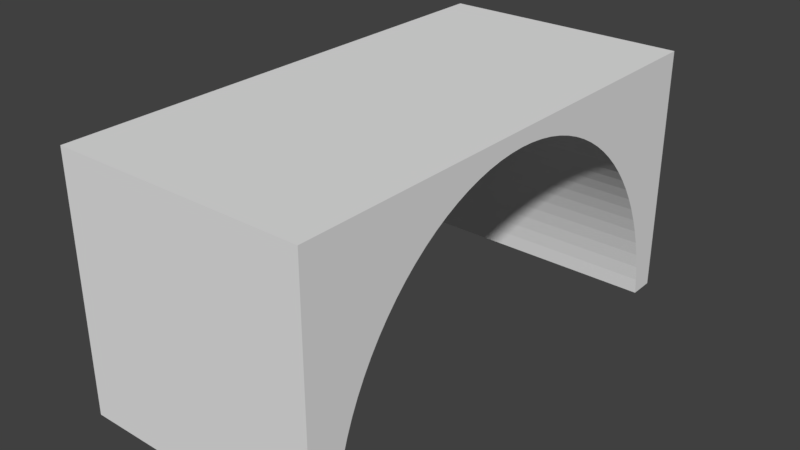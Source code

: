 # Source: tunnel.blend  (saved by Blender 2.78.0; exported with 4.5.12 LTS)
import bpy
from mathutils import Matrix  # noqa: F401  (used for matrix-valued properties, if any)

bpy.ops.wm.read_factory_settings(use_empty=True)
scene = bpy.context.scene
scene.name = 'Scene'

# ---- collections
col_collection_1 = bpy.data.collections.new('Collection 1'); scene.collection.children.link(col_collection_1)

# ---- world
world_world = bpy.data.worlds.new('World'); scene.world = world_world
world_world.color = (0.05088, 0.05088, 0.05088)
world_world.use_sun_shadow = False
world_world.sun_shadow_jitter_overblur = 0.0
world_world.cycles.sampling_method = 'MANUAL'

# ---- meshes
me_cube_002 = bpy.data.meshes.new('Cube.002')
me_cube_002.from_pydata([(-1.0, -1.0, -1.0), (-1.0, -1.0, 1.0), (-1.0, 1.0, -1.0), (-1.0, 1.0, 1.0), (1.0, -1.0, -1.0), (1.0, -1.0, 1.0), (1.0, 1.0, -1.0), (1.0, 1.0, 1.0), (1.0, 0.8982, -0.9974), (1.0, 0.8983, -1.0), (-1.0, 0.8982, -0.9974), (-1.0, 0.8983, -1.0), (1.0, -0.8717, -0.6256), (-1.0, -0.8717, -0.6256), (1.0, -0.8982, -0.9974), (-1.0, -0.8982, -0.9974), (1.0, 0.7887, -0.1595), (-1.0, 0.7887, -0.1595), (1.0, 0.8717, -0.6256), (-1.0, 0.8717, -0.6256), (1.0, 0.8929, -0.8723), (-1.0, 0.8929, -0.8723), (1.0, 0.856, -0.505), (-1.0, 0.856, -0.505), (1.0, 0.8368, -0.3868), (-1.0, 0.8368, -0.3868), (1.0, -0.8143, -0.2714), (-1.0, -0.8143, -0.2714), (1.0, -0.8368, -0.3868), (-1.0, -0.8368, -0.3868), (1.0, 0.8143, -0.2715), (-1.0, 0.8143, -0.2715), (1.0, -0.7887, -0.1595), (-1.0, -0.7887, -0.1595), (1.0, -0.8929, -0.8723), (-1.0, -0.8929, -0.8723), (1.0, 0.8841, -0.7483), (-1.0, 0.8841, -0.7483), (1.0, -0.8841, -0.7482), (-1.0, -0.8841, -0.7482), (1.0, -0.8983, -1.0), (-1.0, -0.8983, -1.0), (1.0, -0.856, -0.505), (-1.0, -0.856, -0.505), (1.0, 0.7599, -0.05136), (-1.0, 0.7599, -0.05136), (1.0, 0.7281, 0.05256), (-1.0, 0.7281, 0.05256), (1.0, -0.6161, 0.3349), (-1.0, -0.6161, 0.3349), (1.0, -0.7599, -0.05135), (-1.0, -0.7599, -0.05135), (1.0, 0.4336, 0.6296), (-1.0, 0.4336, 0.6296), (1.0, -0.6561, 0.2461), (-1.0, -0.6561, 0.2461), (1.0, -0.529, 0.495), (-1.0, -0.529, 0.495), (1.0, -0.5737, 0.418), (-1.0, -0.5737, 0.418), (1.0, 0.4822, 0.5656), (-1.0, 0.4822, 0.5656), (1.0, -0.6935, 0.1518), (-1.0, -0.6935, 0.1518), (1.0, -0.7281, 0.05256), (-1.0, -0.7281, 0.05256), (1.0, 0.6161, 0.3349), (-1.0, 0.6161, 0.3349), (1.0, 0.6561, 0.2461), (-1.0, 0.6561, 0.2461), (1.0, 0.5737, 0.418), (-1.0, 0.5737, 0.418), (1.0, 0.6935, 0.1518), (-1.0, 0.6935, 0.1518), (1.0, 0.529, 0.495), (-1.0, 0.529, 0.495), (1.0, -0.4822, 0.5656), (-1.0, -0.4822, 0.5656), (1.0, -0.4336, 0.6296), (-1.0, -0.4336, 0.6296), (1.0, 0.2781, 0.7791), (-1.0, 0.2781, 0.7791), (1.0, -0.1686, 0.8416), (-1.0, -0.1686, 0.8416), (1.0, 0.3313, 0.7365), (-1.0, 0.3313, 0.7365), (1.0, 0.1128, 0.8612), (-1.0, 0.1128, 0.8612), (1.0, 0.2238, 0.8142), (-1.0, 0.2238, 0.8142), (1.0, 0.05651, 0.873), (-1.0, 0.05651, 0.873), (1.0, 0.1686, 0.8416), (-1.0, 0.1686, 0.8416), (1.0, -0.3313, 0.7365), (-1.0, -0.3313, 0.7365), (1.0, -0.2781, 0.7791), (-1.0, -0.2781, 0.7791), (1.0, -0.3832, 0.6866), (-1.0, -0.3832, 0.6866), (1.0, 0.3832, 0.6866), (-1.0, 0.3832, 0.6866), (1.0, -0.2238, 0.8142), (-1.0, -0.2238, 0.8142), (1.0, -0.1128, 0.8612), (-1.0, -0.1128, 0.8612), (1.0, -0.05651, 0.873), (-1.0, -0.05651, 0.873), (1.0, 1.298e-06, 0.877), (-1.0, 1.298e-06, 0.877)], [], [(0, 1, 3, 2, 11, 10, 21, 37, 19, 23, 25, 31, 17, 45, 47, 73, 69, 67, 71, 75, 61, 53, 101, 85, 81, 89, 93, 87, 91, 109, 107, 105, 83, 103, 97, 95, 99, 79, 77, 57, 59, 49, 55, 63, 65, 51, 33, 27, 29, 43, 13, 39, 35, 15, 41), (2, 3, 7, 6), (6, 7, 5, 4, 40, 14, 34, 38, 12, 42, 28, 26, 32, 50, 64, 62, 54, 48, 58, 56, 76, 78, 98, 94, 96, 102, 82, 104, 106, 108, 90, 86, 92, 88, 80, 84, 100, 52, 60, 74, 70, 66, 68, 72, 46, 44, 16, 30, 24, 22, 18, 36, 20, 8, 9), (4, 5, 1, 0), (2, 6, 9, 11), (7, 3, 1, 5), (61, 60, 52, 53), (31, 30, 16, 17), (109, 108, 106, 107), (93, 92, 86, 87), (53, 52, 100, 101), (65, 64, 50, 51), (91, 90, 108, 109), (71, 70, 74, 75), (83, 82, 102, 103), (73, 72, 68, 69), (81, 80, 88, 89), (19, 18, 22, 23), (39, 38, 34, 35), (8, 10, 11, 9), (33, 32, 26, 27), (105, 104, 82, 83), (10, 8, 20, 21), (89, 88, 92, 93), (103, 102, 96, 97), (59, 58, 48, 49), (37, 36, 18, 19), (17, 16, 44, 45), (69, 68, 66, 67), (47, 46, 72, 73), (101, 100, 84, 85), (67, 66, 70, 71), (29, 28, 42, 43), (99, 98, 78, 79), (77, 76, 56, 57), (43, 42, 12, 13), (95, 94, 98, 99), (21, 20, 36, 37), (51, 50, 32, 33), (107, 106, 104, 105), (25, 24, 30, 31), (23, 22, 24, 25), (63, 62, 64, 65), (13, 12, 38, 39), (55, 54, 62, 63), (79, 78, 76, 77), (15, 14, 40, 41), (87, 86, 90, 91), (49, 48, 54, 55), (57, 56, 58, 59), (41, 40, 4, 0), (97, 96, 94, 95), (85, 84, 80, 81), (35, 34, 14, 15), (45, 44, 46, 47), (27, 26, 28, 29), (75, 74, 60, 61)])
me_cube_002.use_remesh_preserve_volume = False
me_cube_002.use_remesh_preserve_attributes = False
me_cube_002.use_mirror_vertex_groups = False
me_cube_002.update()

# ---- objects
ob_cube = bpy.data.objects.new('Cube', me_cube_002)

# ---- transforms, parenting, visibility, modifiers, constraints
ob_cube.location = (0.0, 0.0, 0.0)
ob_cube.scale = (0.5, 1.0, 0.5)
ob_cube.lineart.crease_threshold = 0.0

# ---- collection membership
col_collection_1.objects.link(ob_cube)

# ---- scene / render settings (as saved in the file)
scene.frame_start = 1; scene.frame_end = 250; scene.frame_set(1)
scene.render.engine = 'BLENDER_EEVEE_NEXT'
scene.render.resolution_percentage = 50
scene.render.dither_intensity = 0.0
scene.cycles.use_denoising = False
scene.cycles.samples = 128
scene.cycles.sampling_pattern = 'TABULATED_SOBOL'
scene.cycles.light_sampling_threshold = 0.0
scene.cycles.use_adaptive_sampling = False
scene.cycles.use_light_tree = False
scene.cycles.blur_glossy = 0.0
scene.cycles.sample_clamp_indirect = 0.0
scene.view_settings.view_transform = 'Standard'
bpy.context.view_layer.update()

# ---- added for rendering (the .blend has no active camera and no usable light): camera, sun
cam_auto = bpy.data.cameras.new('AutoCamera')
cam_auto.lens = 50.0
cam_auto.sensor_width = 36.0
cam_auto.clip_end = 1000.0
ob_auto_camera = bpy.data.objects.new('AutoCamera', cam_auto)
scene.collection.objects.link(ob_auto_camera)
ob_auto_camera.location = (2.26633, -2.71959, 1.81306)
ob_auto_camera.rotation_euler = (1.09748, -7.21219e-08, 0.694738)
scene.camera = ob_auto_camera
light_auto_sun = bpy.data.lights.new('AutoSun', 'SUN')
light_auto_sun.energy = 3.0
light_auto_sun.angle = 0.0523599
ob_auto_sun = bpy.data.objects.new('AutoSun', light_auto_sun)
scene.collection.objects.link(ob_auto_sun)
ob_auto_sun.rotation_euler = (0.872665, 0.174533, 0.523599)
bpy.context.view_layer.update()
